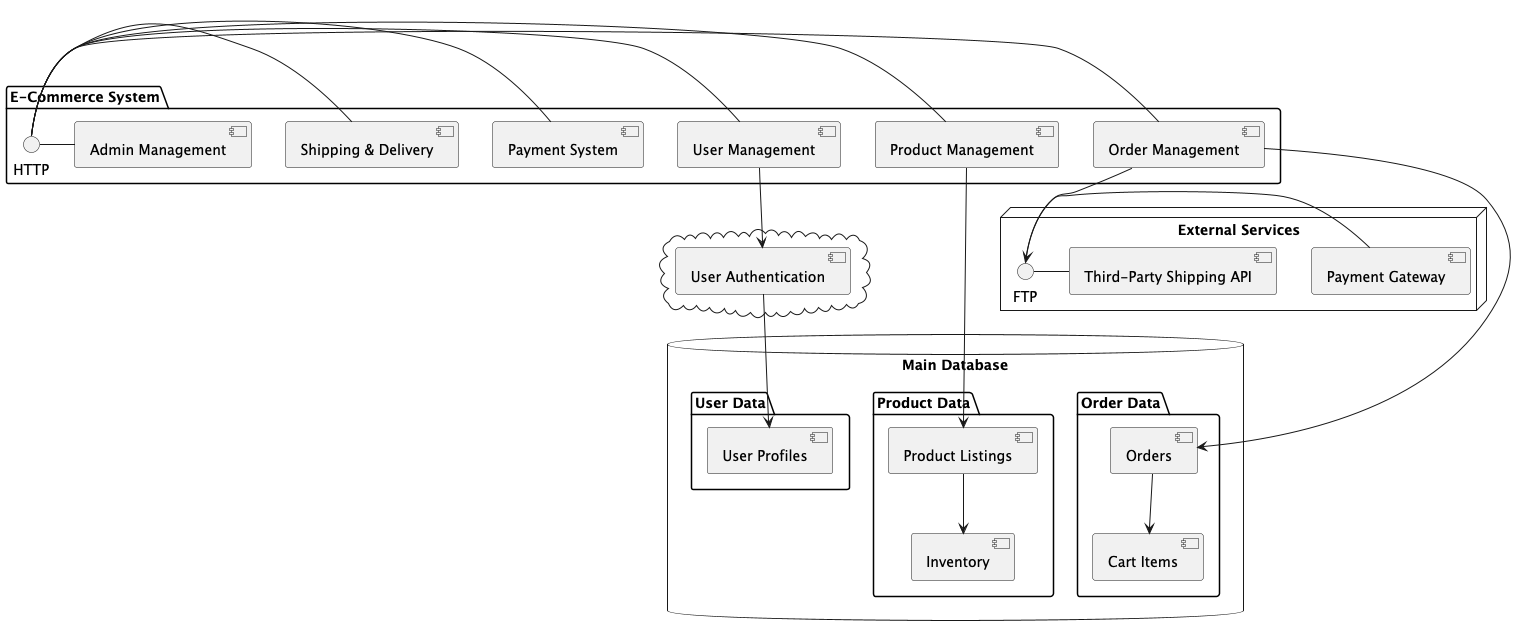

The diagram above was rendered by PlantUML. Its source (embedded in the PNG):
@startuml
package "E-Commerce System" {
  HTTP - [User Management]
  HTTP - [Product Management]
  HTTP - [Order Management]
  HTTP - [Payment System]
  HTTP - [Shipping & Delivery]
  HTTP - [Admin Management]
}

node "External Services" {
  FTP - [Payment Gateway]
  FTP - [Third-Party Shipping API]
  [Order Management] --> FTP
}

cloud {
  [User Authentication]
}

database "Main Database" {
  folder "User Data" {
    [User Profiles]
  }
  folder "Order Data" {
    [Orders]
    [Cart Items]
  }
  folder "Product Data" {
    [Product Listings]
    [Inventory]
  }
}

[User Management] --> [User Authentication]
[User Authentication] --> [User Profiles]
[Order Management] --> [Orders]
[Orders] --> [Cart Items]
[Product Management] --> [Product Listings]
[Product Listings] --> [Inventory]

@enduml